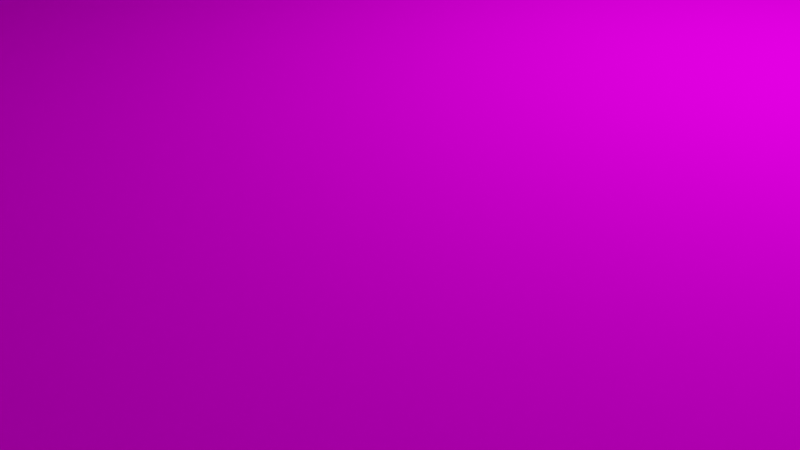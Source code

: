 # Source: room.blend  (saved by Blender 2.81.16; exported with 4.5.12 LTS)
import bpy
from mathutils import Matrix  # noqa: F401  (used for matrix-valued properties, if any)

bpy.ops.wm.read_factory_settings(use_empty=True)
scene = bpy.context.scene
scene.name = 'Scene'

# ---- collections
col_collection = bpy.data.collections.new('Collection'); scene.collection.children.link(col_collection)

# ---- images (referenced by path relative to the original .blend; pixels are not part of the script)
import os
ASSET_DIR = os.environ.get("B2B_ASSET_DIR", "")  # directory of the original .blend (textures are referenced by path, not embedded)
HERE = os.path.dirname(os.path.abspath(__file__))  # packed textures are extracted next to this script under _unpacked/

def load_image(name, relpath, width, height, colorspace="sRGB"):
    """Load a texture the original file referenced (path relative to the .blend, or extracted next to this script)."""
    p = next((c for c in (os.path.join(HERE, relpath), os.path.join(ASSET_DIR, relpath)) if relpath and os.path.exists(c)), "")
    if p:
        img = bpy.data.images.load(p, check_existing=True)
        img.name = name
    else:  # same state as the original file: an image datablock whose file is absent (Cycles renders it pink)
        img = bpy.data.images.new(name, width, height)
        img.source = "FILE"
        img.filepath = "//" + (relpath or name)
    img.colorspace_settings.name = colorspace
    return img
img_white_png = load_image('white.png', 'white.png', 1024, 1024, 'sRGB')

# ---- materials (node trees are filled in below, after node groups)
mat_material = bpy.data.materials.new('Material')
mat_material.alpha_threshold = 0.0
mat_material.use_transparent_shadow = False
mat_material.line_color = (0.0, 0.0, 0.0, 1.0)

# ---- material node trees
mat_material.use_nodes = True; mat_material.node_tree.nodes.clear()
_N = mat_material.node_tree.nodes; _L = mat_material.node_tree.links
n0 = _N.new('ShaderNodeOutputMaterial'); n0.name = 'Material Output'; n0.location = (300, 300)
n1 = _N.new('ShaderNodeBsdfPrincipled'); n1.name = 'Principled BSDF'; n1.location = (10, 300)
n1.distribution = 'GGX'
n1.subsurface_method = 'BURLEY'
n1.inputs[2].default_value = 1.0
n1.inputs[3].default_value = 1.45
n1.inputs[13].default_value = 0.0
n1.inputs[27].default_value = (0.0, 0.0, 0.0, 1.0)
n1.inputs[28].default_value = 1.0
n2 = _N.new('ShaderNodeTexImage'); n2.name = 'Image Texture'; n2.location = (-399, 212)
n2.image = img_white_png
_L.new(n1.outputs[0], n0.inputs[0])
_L.new(n2.outputs[0], n1.inputs[0])
n0.is_active_output = True

# ---- world
world_world = bpy.data.worlds.new('World'); scene.world = world_world
world_world.use_nodes = True; world_world.node_tree.nodes.clear()
_N = world_world.node_tree.nodes; _L = world_world.node_tree.links
n0 = _N.new('ShaderNodeOutputWorld'); n0.name = 'World Output'; n0.location = (300, 300)
n1 = _N.new('ShaderNodeBackground'); n1.name = 'Background'; n1.location = (10, 300)
n1.inputs[0].default_value = (0.05088, 0.05088, 0.05088, 1.0)
_L.new(n1.outputs[0], n0.inputs[0])
n0.is_active_output = True
world_world.color = (0.05088, 0.05088, 0.05088)
world_world.use_sun_shadow = False
world_world.sun_shadow_jitter_overblur = 0.0

# ---- cameras
cam_camera = bpy.data.cameras.new('Camera')
cam_camera.clip_end = 100.0
cam_camera.ortho_scale = 7.314

# ---- lights
light_light = bpy.data.lights.new('Light', 'POINT')
light_light.transmission_factor = 0.0
light_light.energy = 1000.0
light_light.shadow_soft_size = 0.1
light_light.shadow_maximum_resolution = 0.006
light_light.use_absolute_resolution = True

# ---- meshes
me_cube = bpy.data.meshes.new('Cube')
me_cube.from_pydata([(1.619, 0.9006, 0.9164), (1.0, 0.9006, -0.9006), (1.619, -0.9006, 0.9164), (1.0, -0.9006, -0.9006), (-0.5937, 1.0, 0.9647), (-1.0, 1.0, -1.0), (-0.5937, -1.0, 0.9647), (-1.0, -1.0, -1.0), (1.338, 1.0, 1.012), (1.0, 1.0, -1.0), (1.338, -1.0, 1.012), (1.0, -1.0, -1.0), (28.56, -1.0, 1.684), (29.18, -1.0, -1.0), (28.56, 1.0, 1.684), (29.18, 1.0, -1.0), (28.84, -0.9006, 1.588), (29.18, -0.9006, -0.9006), (28.84, 0.9006, 1.588), (29.18, 0.9006, -0.9006), (1.0, 1.0, 0.5), (1.0, 1.0, 0.0), (1.0, 1.0, -0.5), (-1.0, -1.0, -0.5), (-1.0, -1.0, 0.0), (-1.0, -1.0, 0.5), (1.0, -1.0, 0.5), (1.0, -1.0, 0.0), (1.0, -1.0, -0.5), (-1.0, 1.0, 0.5), (-1.0, 1.0, 0.0), (-1.0, 1.0, -0.5), (1.0, 0.9006, 0.4503), (1.0, 0.9006, -2.98e-08), (1.0, 0.9006, -0.4503), (1.0, -0.9006, 0.4503), (1.0, -0.9006, -2.98e-08), (1.0, -0.9006, -0.4503), (29.18, -1.0, 0.5), (29.18, -1.0, 0.0), (29.18, -1.0, -0.5), (29.18, -0.9006, 0.4503), (29.18, -0.9006, -2.98e-08), (29.18, -0.9006, -0.4503), (-1.0, 0.6, -1.0), (-1.0, 0.2, -1.0), (-1.0, -0.2, -1.0), (-1.0, -0.6, -1.0), (1.338, 0.6, 1.012), (1.338, 0.2, 1.012), (1.338, -0.2, 1.012), (1.338, -0.6, 1.012), (-0.5937, -0.6, 0.9647), (-0.5937, -0.2, 0.9647), (-0.5937, 0.2, 0.9647), (-0.5937, 0.6, 0.9647), (1.0, -0.6, -1.0), (1.0, -0.2, -1.0), (1.0, 0.2, -1.0), (1.0, 0.6, -1.0), (1.619, 0.5403, 0.9164), (1.619, 0.1801, 0.9164), (1.619, -0.1801, 0.9164), (1.619, -0.5403, 0.9164), (1.059, -0.5403, -0.8525), (1.059, -0.1801, -0.8525), (1.0, 0.1801, -0.9006), (1.0, 0.5403, -0.9006), (28.56, 0.6, 1.684), (28.56, 0.2, 1.684), (28.56, -0.2, 1.684), (28.56, -0.6, 1.684), (29.18, -0.6, -1.0), (29.18, -0.2, -1.0), (29.18, 0.2, -1.0), (29.18, 0.6, -1.0), (28.84, 0.5403, 1.588), (28.84, 0.1801, 1.588), (28.84, -0.1801, 1.588), (28.84, -0.5403, 1.588), (29.18, -0.5403, -0.9006), (29.18, -0.1801, -0.9006), (29.18, 0.1801, -0.9006), (29.18, 0.5403, -0.9006), (0.4299, 0.4911, -0.4011), (0.4299, 0.2293, -0.4011), (0.4299, -0.2293, -0.4011), (0.4299, -0.4911, -0.4011), (0.4299, 0.4911, -2.98e-08), (1.0, 0.1801, -2.98e-08), (0.4299, -0.2293, -2.98e-08), (0.4299, -0.4911, -2.98e-08), (0.4299, 0.4911, 0.4011), (0.4299, 0.2293, 0.4011), (0.4299, -0.2293, 0.4011), (0.4299, -0.4911, 0.4011), (-1.0, -0.6, -0.5), (-1.0, -0.2, -0.5), (-1.0, 0.2, -0.5), (-1.0, 0.6, -0.5), (-1.0, -0.6, 0.0), (-1.0, -0.2, 0.0), (-1.0, 0.2, 0.0), (-1.0, 0.6, 0.0), (-1.0, -0.6, 0.5), (-1.0, -0.2, 0.5), (-1.0, 0.2, 0.5), (-1.0, 0.6, 0.5), (1.0, 0.5403, -0.4503), (1.0, 0.1801, -0.4503), (1.0, -0.1801, -0.4503), (1.0, -0.5403, -0.4503), (1.0, 0.5403, 0.4503), (1.0, 0.1801, 0.4503), (1.0, -0.1801, 0.4503), (1.0, -0.5403, 0.4503), (1.0, 0.5403, -2.98e-08), (0.4299, 0.2293, -2.98e-08), (1.0, -0.1801, -2.98e-08), (1.0, -0.5403, -2.98e-08), (24.49, -0.9006, -0.9006), (19.79, -0.9006, -0.9006), (15.09, -0.9006, -0.9006), (10.39, -0.9006, -0.9006), (5.697, -0.9006, -0.9006), (6.155, -0.9006, 1.028), (10.69, -0.9006, 1.14), (15.23, -0.9006, 1.252), (19.76, -0.9006, 1.364), (24.3, -0.9006, 1.476), (5.697, 1.0, -1.0), (10.39, 1.0, -1.0), (15.09, 1.0, -1.0), (19.79, 1.0, -1.0), (24.49, 1.0, -1.0), (24.49, -1.0, -1.0), (19.79, -1.0, -1.0), (15.09, -1.0, -1.0), (10.39, -1.0, -1.0), (5.697, -1.0, -1.0), (5.874, -1.0, 1.124), (10.41, -1.0, 1.236), (14.95, -1.0, 1.348), (19.48, -1.0, 1.46), (24.02, -1.0, 1.572), (24.02, 1.0, 1.572), (19.48, 1.0, 1.46), (14.95, 1.0, 1.348), (10.41, 1.0, 1.236), (5.874, 1.0, 1.124), (24.3, 0.9006, 1.476), (19.76, 0.9006, 1.364), (15.23, 0.9006, 1.252), (10.69, 0.9006, 1.14), (6.155, 0.9006, 1.028), (5.697, 0.9006, -0.9006), (10.39, 0.9006, -0.9006), (15.09, 0.9006, -0.9006), (19.79, 0.9006, -0.9006), (24.49, 0.9006, -0.9006), (5.697, -1.0, 0.5), (10.39, -1.0, 0.5), (15.09, -1.0, 0.5), (19.79, -1.0, 0.5), (24.49, -1.0, 0.5), (5.697, -1.0, 0.0), (10.39, -1.0, 0.0), (15.09, -1.0, 0.0), (19.79, -1.0, 0.0), (24.49, -1.0, 0.0), (5.697, -1.0, -0.5), (10.39, -1.0, -0.5), (15.09, -1.0, -0.5), (19.79, -1.0, -0.5), (24.49, -1.0, -0.5), (5.697, -0.9006, -0.4503), (10.39, -0.9006, -0.4503), (15.09, -0.9006, -0.4503), (19.79, -0.9006, -0.4503), (24.49, -0.9006, -0.4503), (5.697, -0.9006, -2.98e-08), (10.39, -0.8592, 0.003369), (15.09, -0.8592, 0.003369), (19.79, -0.9006, -2.98e-08), (24.49, -0.9006, -2.98e-08), (5.697, -0.9006, 0.4503), (10.39, -0.773, 0.4447), (15.09, -0.773, 0.4447), (19.79, -0.9006, 0.4503), (24.49, -0.9006, 0.4503), (5.697, 0.5403, -0.9006), (10.39, 0.5403, -0.9006), (15.09, 0.5403, -0.9006), (19.79, 0.5403, -0.9006), (24.49, 0.5403, -0.9006), (5.697, 0.1801, -0.9006), (10.39, 0.1801, -0.9006), (15.09, 0.1801, -0.9006), (19.79, 0.1801, -0.9006), (24.49, 0.1801, -0.9006), (5.638, -0.1801, -0.9487), (10.39, -0.1801, -0.9006), (15.09, -0.1801, -0.9006), (19.79, -0.1801, -0.9006), (24.49, -0.1801, -0.9006), (5.638, -0.5403, -0.9487), (10.39, -0.5403, -0.9006), (15.09, -0.5403, -0.9006), (19.79, -0.5403, -0.9006), (24.49, -0.5403, -0.9006), (6.155, -0.5403, 1.028), (10.69, -0.5403, 1.14), (15.23, -0.5403, 1.252), (19.76, -0.5403, 1.364), (24.3, -0.5403, 1.476), (6.155, -0.1801, 1.028), (10.69, -0.1801, 1.14), (15.23, -0.1801, 1.252), (19.76, -0.1801, 1.364), (24.3, -0.1801, 1.476), (6.155, 0.1801, 1.028), (10.69, 0.1801, 1.14), (15.23, 0.1801, 1.252), (19.76, 0.1801, 1.364), (24.3, 0.1801, 1.476), (6.155, 0.5403, 1.028), (10.69, 0.5403, 1.14), (15.23, 0.5403, 1.252), (19.76, 0.5403, 1.364), (24.3, 0.5403, 1.476), (5.697, -0.6, -1.0), (10.39, -0.6, -1.0), (15.09, -0.6, -1.0), (19.79, -0.6, -1.0), (24.49, -0.6, -1.0), (5.697, -0.2, -1.0), (10.39, -0.2, -1.0), (15.09, -0.2, -1.0), (19.79, -0.2, -1.0), (24.49, -0.2, -1.0), (5.697, 0.2, -1.0), (10.39, 0.2, -1.0), (15.09, 0.2, -1.0), (19.79, 0.2, -1.0), (24.49, 0.2, -1.0), (5.697, 0.6, -1.0), (10.39, 0.6, -1.0), (15.09, 0.6, -1.0), (19.79, 0.6, -1.0), (24.49, 0.6, -1.0), (5.874, 0.6, 1.124), (10.41, 0.6, 1.236), (14.95, 0.6, 1.348), (19.48, 0.6, 1.46), (24.02, 0.6, 1.572), (5.874, 0.2, 1.124), (10.41, 0.2, 1.236), (14.95, 0.2, 1.348), (19.48, 0.2, 1.46), (24.02, 0.2, 1.572), (5.874, -0.2, 1.124), (10.41, -0.2, 1.236), (14.95, -0.2, 1.348), (19.48, -0.2, 1.46), (24.02, -0.2, 1.572), (5.874, -0.6, 1.124), (10.41, -0.6, 1.236), (14.95, -0.6, 1.348), (19.48, -0.6, 1.46), (24.02, -0.6, 1.572), (19.84, -0.8351, 0.05446), (24.43, -0.8351, 0.05446), (19.84, -0.8351, 0.3958), (24.43, -0.8351, 0.3958), (19.79, -0.9006, -2.98e-08), (24.49, -0.9006, -2.98e-08), (19.79, -0.9006, 0.4503), (24.49, -0.9006, 0.4503), (1.0, 1.0, 0.25), (-1.0, -1.0, 0.25), (1.0, -1.0, 0.25), (-1.0, 1.0, 0.25), (1.0, 0.9006, 0.2251), (1.0, -0.9006, 0.2251), (29.18, -1.0, 0.25), (29.18, -0.9006, 0.2251), (-1.0, -0.6, 0.25), (-1.0, -0.2, 0.25), (-1.0, 0.2, 0.25), (-1.0, 0.6, 0.25), (1.0, 0.5403, 0.2251), (1.0, 0.1801, 0.2251), (1.0, -0.1801, 0.2251), (1.0, -0.5403, 0.2251), (0.4299, 0.4911, 0.2005), (0.4299, 0.2293, 0.2005), (0.4299, -0.2293, 0.2005), (0.4299, -0.4911, 0.2005), (5.697, -0.9006, 0.2251), (10.39, -0.8366, 0.2274), (15.09, -0.8366, 0.2274), (19.79, -0.9006, 0.2251), (24.49, -0.9006, 0.2251), (5.697, -1.0, 0.25), (10.39, -1.0, 0.25), (15.09, -1.0, 0.25), (19.79, -1.0, 0.25), (24.49, -1.0, 0.25), (19.79, -0.9006, 0.2251), (24.49, -0.9006, 0.2251), (19.84, -0.8351, 0.2251), (24.43, -0.8351, 0.2251), (1.0, 1.0, -0.25), (-1.0, -1.0, -0.25), (1.0, -1.0, -0.25), (-1.0, 1.0, -0.25), (1.0, 0.9006, -0.2251), (1.0, -0.9006, -0.2251), (29.18, -1.0, -0.25), (29.18, -0.9006, -0.2251), (-1.0, -0.6, -0.25), (-1.0, -0.2, -0.25), (-1.0, 0.2, -0.25), (-1.0, 0.6, -0.25), (1.0, 0.5403, -0.2251), (1.0, 0.1801, -0.2251), (1.0, -0.1801, -0.2251), (1.0, -0.5403, -0.2251), (0.4299, 0.4911, -0.2005), (0.4299, 0.2293, -0.2005), (0.4299, -0.2293, -0.2005), (0.4299, -0.4911, -0.2005), (5.697, -0.9006, -0.2251), (10.39, -0.8867, -0.2223), (15.09, -0.8867, -0.2223), (19.79, -0.9006, -0.2251), (24.49, -0.9006, -0.2251), (5.697, -1.0, -0.25), (10.39, -1.0, -0.25), (15.09, -1.0, -0.25), (19.79, -1.0, -0.25), (24.49, -1.0, -0.25), (-1.0, 0.06667, -1.0), (-1.0, -0.06667, -1.0), (1.338, 0.06667, 1.012), (1.338, -0.06667, 1.012), (-0.5937, -0.06667, 0.9647), (-0.5937, 0.06667, 0.9647), (1.0, -0.06667, -1.0), (1.0, 0.06667, -1.0), (1.619, 0.06004, 0.9164), (1.619, -0.06004, 0.9164), (1.0, -0.06004, -0.9006), (1.0, 0.06004, -0.9006), (28.56, 0.06667, 1.684), (28.56, -0.06667, 1.684), (29.18, -0.06667, -1.0), (29.18, 0.06667, -1.0), (28.84, 0.06004, 1.588), (28.84, -0.06004, 1.588), (29.18, -0.06004, -0.9006), (29.18, 0.06004, -0.9006), (0.7578, 0.06004, -0.4503), (0.7578, -0.06004, -0.4503), (0.7578, 0.06004, -2.98e-08), (0.7578, -0.06004, -2.98e-08), (0.7578, 0.06004, 0.4503), (0.7578, -0.06004, 0.4503), (-1.0, -0.06667, -0.5), (-1.0, 0.06667, -0.5), (-1.0, -0.06667, 0.0), (-1.0, 0.06667, 0.0), (-1.0, -0.06667, 0.5), (-1.0, 0.06667, 0.5), (5.874, -0.06667, 1.124), (5.874, 0.06667, 1.124), (10.41, -0.06667, 1.236), (10.41, 0.06667, 1.236), (14.95, -0.06667, 1.348), (14.95, 0.06667, 1.348), (19.48, -0.06667, 1.46), (19.48, 0.06667, 1.46), (24.02, -0.06667, 1.572), (24.02, 0.06667, 1.572), (5.697, 0.06667, -1.0), (5.697, -0.06667, -1.0), (10.39, 0.06667, -1.0), (10.39, -0.06667, -1.0), (15.09, 0.06667, -1.0), (15.09, -0.06667, -1.0), (19.79, 0.06667, -1.0), (19.79, -0.06667, -1.0), (24.49, 0.06667, -1.0), (24.49, -0.06667, -1.0), (6.155, 0.06004, 1.028), (6.155, -0.06004, 1.028), (10.69, 0.06004, 1.14), (10.69, -0.06004, 1.14), (15.23, 0.06004, 1.252), (15.23, -0.06004, 1.252), (19.76, 0.06004, 1.364), (19.76, -0.06004, 1.364), (24.3, 0.06004, 1.476), (24.3, -0.06004, 1.476), (5.697, -0.06004, -0.9006), (5.697, 0.06004, -0.9006), (10.39, -0.06004, -0.9006), (10.39, 0.06004, -0.9006), (15.09, -0.06004, -0.9006), (15.09, 0.06004, -0.9006), (19.79, -0.06004, -0.9006), (19.79, 0.06004, -0.9006), (24.49, -0.06004, -0.9006), (24.49, 0.06004, -0.9006), (0.7578, 0.06004, 0.2251), (0.7578, -0.06004, 0.2251), (-1.0, -0.06667, 0.25), (-1.0, 0.06667, 0.25), (0.7578, 0.06004, -0.2251), (0.7578, -0.06004, -0.2251), (-1.0, -0.06667, -0.25), (-1.0, 0.06667, -0.25), (18.22, -0.9006, -0.9006), (16.66, -0.9006, -0.9006), (16.74, -0.9006, 1.289), (18.25, -0.9006, 1.327), (16.66, 1.0, -1.0), (18.22, 1.0, -1.0), (18.22, -1.0, -1.0), (16.66, -1.0, -1.0), (16.46, -1.0, 1.386), (17.97, -1.0, 1.423), (17.97, 1.0, 1.423), (16.46, 1.0, 1.386), (18.25, 0.9006, 1.327), (16.74, 0.9006, 1.289), (16.66, 0.9006, -0.9006), (18.22, 0.9006, -0.9006), (16.66, -1.0, 0.5), (18.22, -1.0, 0.5), (16.66, -1.0, 0.0), (18.22, -1.0, 0.0), (16.66, -1.0, -0.5), (18.22, -1.0, -0.5), (16.66, -0.9006, -0.4503), (18.22, -0.9006, -0.4503), (16.66, -0.8821, 0.003731), (18.22, -0.8913, 0.001866), (16.66, -0.8155, 0.4466), (18.22, -0.8581, 0.4484), (16.66, 0.5403, -0.9006), (18.22, 0.5403, -0.9006), (16.66, 0.1801, -0.9006), (18.22, 0.1801, -0.9006), (16.66, -0.1801, -0.9006), (18.22, -0.1801, -0.9006), (16.66, -0.5403, -0.9006), (18.22, -0.5403, -0.9006), (16.74, -0.5403, 1.289), (18.25, -0.5403, 1.327), (16.74, -0.1801, 1.289), (18.25, -0.1801, 1.327), (16.74, 0.1801, 1.289), (18.25, 0.1801, 1.327), (16.74, 0.5403, 1.289), (18.25, 0.5403, 1.327), (16.66, -0.6, -1.0), (18.22, -0.6, -1.0), (16.66, -0.2, -1.0), (18.22, -0.2, -1.0), (16.66, 0.2, -1.0), (18.22, 0.2, -1.0), (16.66, 0.6, -1.0), (18.22, 0.6, -1.0), (16.46, 0.6, 1.386), (17.97, 0.6, 1.423), (16.46, 0.2, 1.386), (17.97, 0.2, 1.423), (16.46, -0.2, 1.386), (17.97, -0.2, 1.423), (16.46, -0.6, 1.386), (17.97, -0.6, 1.423), (16.66, -1.0, 0.25), (18.22, -1.0, 0.25), (16.66, -0.8488, 0.2251), (18.22, -0.8747, 0.2251), (16.66, -1.0, -0.25), (18.22, -1.0, -0.25), (16.66, -0.8913, -0.2233), (18.22, -0.8959, -0.2242), (16.66, 0.06004, -0.9006), (18.22, 0.06004, -0.9006), (16.66, -0.06004, -0.9006), (18.22, -0.06004, -0.9006), (16.74, -0.06004, 1.289), (18.25, -0.06004, 1.327), (16.74, 0.06004, 1.289), (18.25, 0.06004, 1.327), (16.66, -0.06667, -1.0), (18.22, -0.06667, -1.0), (16.66, 0.06667, -1.0), (18.22, 0.06667, -1.0), (16.46, 0.06667, 1.386), (17.97, 0.06667, 1.423), (16.46, -0.06667, 1.386), (17.97, -0.06667, 1.423), (16.87, -0.7249, -0.9017), (15.3, -0.7249, -0.9061), (18.24, -0.7249, -0.4509), (19.81, -0.7249, -0.4567), (18.44, -0.7156, 0.0008529), (20.0, -0.7249, -0.006769), (15.08, -0.711, -0.2282), (15.15, -0.7249, -0.456), (19.9, -0.7249, -0.2317), (19.61, -0.7249, -0.9066), (15.0, -0.6971, -0.0003493), (18.34, -0.7203, -0.225), (18.04, -0.7249, -0.9009), (16.72, -0.7249, -0.4516), (16.57, -0.7064, 0.002161), (16.64, -0.7156, -0.2247), (29.18, -0.759, 0.2251), (29.18, -0.759, -2.98e-08), (24.49, -0.759, -2.98e-08), (24.49, -0.759, 0.4503), (29.18, -0.759, 0.4503), (24.49, -0.759, 0.2251)], [], [(51, 52, 6, 10), (26, 10, 6, 25), (107, 55, 4, 29), (47, 56, 11, 7), (115, 63, 2, 35), (29, 4, 8, 20), (34, 1, 9, 22), (269, 144, 12, 71), (249, 134, 15, 75), (189, 129, 16, 41), (41, 16, 12, 38), (76, 18, 14, 68), (80, 17, 13, 72), (150, 145, 14, 18), (229, 150, 18, 76), (134, 159, 19, 15), (209, 120, 17, 80), (174, 135, 13, 40), (144, 164, 38, 12), (307, 169, 39, 284), (341, 174, 40, 318), (17, 43, 40, 13), (319, 42, 39, 318), (285, 41, 38, 284), (120, 179, 43, 17), (336, 184, 42, 319), (41, 285, 522, 526), (0, 32, 20, 8), (282, 33, 21, 278), (316, 34, 22, 312), (5, 31, 22, 9), (315, 30, 21, 312), (281, 29, 20, 278), (64, 111, 37, 3), (327, 119, 36, 317), (293, 115, 35, 283), (44, 99, 31, 5), (323, 103, 30, 315), (289, 107, 29, 281), (11, 28, 23, 7), (314, 27, 24, 313), (280, 26, 25, 279), (279, 25, 104, 286), (286, 104, 105, 287), (417, 373, 106, 288), (288, 106, 107, 289), (313, 24, 100, 320), (320, 100, 101, 321), (421, 371, 102, 322), (322, 102, 103, 323), (7, 23, 96, 47), (47, 96, 97, 46), (342, 369, 98, 45), (45, 98, 99, 44), (282, 32, 112, 290), (294, 92, 93, 295), (415, 367, 114, 292), (296, 94, 95, 297), (316, 33, 116, 324), (328, 88, 117, 329), (419, 365, 118, 326), (330, 90, 91, 331), (1, 34, 108, 67), (67, 108, 109, 66), (352, 363, 110, 65), (65, 110, 111, 64), (159, 194, 83, 19), (194, 199, 82, 83), (412, 204, 81, 360), (204, 209, 80, 81), (129, 214, 79, 16), (214, 219, 78, 79), (402, 224, 77, 358), (224, 229, 76, 77), (19, 83, 75, 15), (83, 82, 74, 75), (360, 81, 73, 356), (81, 80, 72, 73), (16, 79, 71, 12), (79, 78, 70, 71), (358, 77, 69, 354), (77, 76, 68, 69), (135, 234, 72, 13), (234, 239, 73, 72), (392, 244, 74, 357), (244, 249, 75, 74), (145, 254, 68, 14), (254, 259, 69, 68), (382, 264, 70, 355), (264, 269, 71, 70), (32, 0, 60, 112), (112, 60, 61, 113), (367, 351, 62, 114), (114, 62, 63, 115), (5, 9, 59, 44), (44, 59, 58, 45), (343, 348, 57, 46), (46, 57, 56, 47), (25, 6, 52, 104), (104, 52, 53, 105), (373, 347, 54, 106), (106, 54, 55, 107), (8, 4, 55, 48), (48, 55, 54, 49), (345, 346, 53, 50), (50, 53, 52, 51), (84, 85, 109, 108), (86, 87, 111, 110), (93, 92, 112, 113), (95, 94, 114, 115), (294, 88, 116, 290), (295, 93, 113, 291), (296, 90, 118, 292), (297, 95, 115, 293), (328, 84, 108, 324), (329, 117, 89, 325), (330, 86, 110, 326), (331, 91, 119, 327), (50, 51, 265, 260), (260, 265, 266, 261), (261, 266, 267, 262), (479, 481, 268, 263), (263, 268, 269, 264), (345, 50, 260, 374), (374, 260, 261, 376), (376, 261, 262, 378), (505, 479, 263, 380), (380, 263, 264, 382), (48, 49, 255, 250), (250, 255, 256, 251), (251, 256, 257, 252), (475, 477, 258, 253), (253, 258, 259, 254), (8, 48, 250, 149), (149, 250, 251, 148), (148, 251, 252, 147), (432, 475, 253, 146), (146, 253, 254, 145), (58, 59, 245, 240), (240, 245, 246, 241), (241, 246, 247, 242), (471, 473, 248, 243), (243, 248, 249, 244), (349, 58, 240, 384), (384, 240, 241, 386), (386, 241, 242, 388), (501, 471, 243, 390), (390, 243, 244, 392), (56, 57, 235, 230), (230, 235, 236, 231), (231, 236, 237, 232), (467, 469, 238, 233), (233, 238, 239, 234), (11, 56, 230, 139), (139, 230, 231, 138), (138, 231, 232, 137), (428, 467, 233, 136), (136, 233, 234, 135), (61, 60, 225, 220), (220, 225, 226, 221), (221, 226, 227, 222), (463, 465, 228, 223), (223, 228, 229, 224), (350, 61, 220, 394), (394, 220, 221, 396), (396, 221, 222, 398), (497, 463, 223, 400), (400, 223, 224, 402), (63, 62, 215, 210), (210, 215, 216, 211), (211, 216, 217, 212), (459, 461, 218, 213), (213, 218, 219, 214), (2, 63, 210, 125), (125, 210, 211, 126), (126, 211, 212, 127), (425, 459, 213, 128), (128, 213, 214, 129), (65, 64, 205, 200), (200, 205, 206, 201), (201, 206, 207, 202), (455, 457, 208, 203), (203, 208, 209, 204), (352, 65, 200, 404), (404, 200, 201, 406), (406, 201, 202, 408), (493, 455, 203, 410), (410, 203, 204, 412), (67, 66, 195, 190), (190, 195, 196, 191), (191, 196, 197, 192), (451, 453, 198, 193), (193, 198, 199, 194), (1, 67, 190, 155), (155, 190, 191, 156), (156, 191, 192, 157), (437, 451, 193, 158), (158, 193, 194, 159), (283, 35, 185, 298), (298, 185, 186, 299), (299, 186, 187, 300), (485, 449, 188, 301), (301, 188, 276, 308), (317, 36, 180, 332), (332, 180, 181, 333), (333, 181, 182, 334), (423, 122, 507, 506), (335, 183, 184, 336), (3, 37, 175, 124), (124, 175, 176, 123), (123, 176, 177, 122), (445, 489, 517, 508), (121, 178, 179, 120), (314, 28, 170, 337), (337, 170, 171, 338), (338, 171, 172, 339), (487, 443, 173, 340), (340, 173, 174, 341), (280, 27, 165, 303), (303, 165, 166, 304), (304, 166, 167, 305), (483, 441, 168, 306), (306, 168, 169, 307), (10, 26, 160, 140), (140, 160, 161, 141), (141, 161, 162, 142), (431, 439, 163, 143), (143, 163, 164, 144), (28, 11, 139, 170), (170, 139, 138, 171), (171, 138, 137, 172), (443, 428, 136, 173), (173, 136, 135, 174), (64, 3, 124, 205), (205, 124, 123, 206), (206, 123, 122, 207), (457, 422, 121, 208), (208, 121, 120, 209), (9, 1, 155, 130), (130, 155, 156, 131), (131, 156, 157, 132), (427, 437, 158, 133), (133, 158, 159, 134), (60, 0, 154, 225), (225, 154, 153, 226), (226, 153, 152, 227), (465, 434, 151, 228), (228, 151, 150, 229), (0, 8, 149, 154), (154, 149, 148, 153), (153, 148, 147, 152), (434, 432, 146, 151), (151, 146, 145, 150), (35, 2, 125, 185), (185, 125, 126, 186), (186, 126, 127, 187), (449, 425, 128, 188), (188, 128, 129, 189), (59, 9, 130, 245), (245, 130, 131, 246), (246, 131, 132, 247), (473, 427, 133, 248), (248, 133, 134, 249), (51, 10, 140, 265), (265, 140, 141, 266), (266, 141, 142, 267), (481, 431, 143, 268), (268, 143, 144, 269), (310, 272, 273, 311), (184, 183, 274, 275), (188, 189, 277, 276), (302, 184, 275, 309), (270, 271, 275, 274), (273, 272, 276, 277), (310, 270, 274, 308), (311, 273, 277, 309), (271, 311, 309, 275), (272, 310, 308, 276), (189, 302, 309, 277), (270, 310, 311, 271), (163, 306, 307, 164), (439, 483, 306, 163), (161, 304, 305, 162), (160, 303, 304, 161), (26, 280, 303, 160), (183, 301, 308, 274), (447, 485, 301, 183), (181, 299, 300, 182), (180, 298, 299, 181), (36, 283, 298, 180), (91, 297, 293, 119), (94, 296, 292, 114), (117, 295, 291, 89), (92, 294, 290, 112), (90, 296, 297, 91), (365, 415, 292, 118), (88, 294, 295, 117), (33, 282, 290, 116), (102, 288, 289, 103), (371, 417, 288, 102), (100, 286, 287, 101), (24, 279, 286, 100), (27, 280, 279, 24), (103, 289, 281, 30), (119, 293, 283, 36), (30, 281, 278, 21), (32, 282, 278, 20), (189, 41, 526, 525), (42, 285, 284, 39), (164, 307, 284, 38), (168, 340, 341, 169), (441, 487, 340, 168), (166, 338, 339, 167), (165, 337, 338, 166), (27, 314, 337, 165), (178, 335, 336, 179), (444, 423, 506, 519), (176, 333, 334, 177), (175, 332, 333, 176), (37, 317, 332, 175), (87, 331, 327, 111), (90, 330, 326, 118), (85, 329, 325, 109), (88, 328, 324, 116), (86, 330, 331, 87), (363, 419, 326, 110), (84, 328, 329, 85), (34, 316, 324, 108), (98, 322, 323, 99), (369, 421, 322, 98), (96, 320, 321, 97), (23, 313, 320, 96), (28, 314, 313, 23), (99, 323, 315, 31), (111, 327, 317, 37), (31, 315, 312, 22), (33, 316, 312, 21), (179, 336, 319, 43), (43, 319, 318, 40), (169, 341, 318, 39), (97, 321, 420, 368), (368, 420, 421, 369), (109, 325, 418, 362), (362, 418, 419, 363), (101, 287, 416, 370), (370, 416, 417, 371), (89, 291, 414, 364), (364, 414, 415, 365), (198, 411, 413, 199), (411, 410, 412, 413), (453, 491, 411, 198), (491, 493, 410, 411), (196, 407, 409, 197), (407, 406, 408, 409), (195, 405, 407, 196), (405, 404, 406, 407), (66, 353, 405, 195), (353, 352, 404, 405), (218, 401, 403, 219), (401, 400, 402, 403), (461, 495, 401, 218), (495, 497, 400, 401), (216, 397, 399, 217), (397, 396, 398, 399), (215, 395, 397, 216), (395, 394, 396, 397), (62, 351, 395, 215), (351, 350, 394, 395), (238, 391, 393, 239), (391, 390, 392, 393), (469, 499, 391, 238), (499, 501, 390, 391), (236, 387, 389, 237), (387, 386, 388, 389), (235, 385, 387, 236), (385, 384, 386, 387), (57, 348, 385, 235), (348, 349, 384, 385), (258, 381, 383, 259), (381, 380, 382, 383), (477, 503, 381, 258), (503, 505, 380, 381), (256, 377, 379, 257), (377, 376, 378, 379), (255, 375, 377, 256), (375, 374, 376, 377), (49, 344, 375, 255), (344, 345, 374, 375), (49, 54, 347, 344), (344, 347, 346, 345), (105, 53, 346, 372), (372, 346, 347, 373), (45, 58, 349, 342), (342, 349, 348, 343), (113, 61, 350, 366), (366, 350, 351, 367), (259, 383, 354, 69), (383, 382, 355, 354), (239, 393, 356, 73), (393, 392, 357, 356), (78, 359, 355, 70), (359, 358, 354, 355), (82, 361, 357, 74), (361, 360, 356, 357), (219, 403, 359, 78), (403, 402, 358, 359), (199, 413, 361, 82), (413, 412, 360, 361), (66, 109, 362, 353), (353, 362, 363, 352), (325, 89, 364, 418), (418, 364, 365, 419), (291, 113, 366, 414), (414, 366, 367, 415), (46, 97, 368, 343), (343, 368, 369, 342), (321, 101, 370, 420), (420, 370, 371, 421), (287, 105, 372, 416), (416, 372, 373, 417), (379, 378, 504, 502), (502, 504, 505, 503), (257, 379, 502, 476), (476, 502, 503, 477), (389, 388, 500, 498), (498, 500, 501, 499), (237, 389, 498, 468), (468, 498, 499, 469), (399, 398, 496, 494), (494, 496, 497, 495), (217, 399, 494, 460), (460, 494, 495, 461), (409, 408, 492, 490), (490, 492, 493, 491), (197, 409, 490, 452), (452, 490, 491, 453), (335, 178, 509, 514), (444, 488, 489, 445), (167, 339, 486, 440), (440, 486, 487, 441), (182, 300, 484, 446), (446, 484, 485, 447), (162, 305, 482, 438), (438, 482, 483, 439), (267, 142, 430, 480), (480, 430, 431, 481), (247, 132, 426, 472), (472, 426, 427, 473), (187, 127, 424, 448), (448, 424, 425, 449), (152, 147, 433, 435), (435, 433, 432, 434), (227, 152, 435, 464), (464, 435, 434, 465), (132, 157, 436, 426), (426, 436, 437, 427), (207, 122, 423, 456), (456, 423, 422, 457), (172, 137, 429, 442), (442, 429, 428, 443), (142, 162, 438, 430), (430, 438, 439, 431), (305, 167, 440, 482), (482, 440, 441, 483), (339, 172, 442, 486), (486, 442, 443, 487), (488, 444, 519, 521), (423, 444, 445, 422), (177, 334, 512, 513), (488, 446, 447, 489), (300, 187, 448, 484), (484, 448, 449, 485), (157, 192, 450, 436), (436, 450, 451, 437), (192, 197, 452, 450), (450, 452, 453, 451), (408, 202, 454, 492), (492, 454, 455, 493), (202, 207, 456, 454), (454, 456, 457, 455), (127, 212, 458, 424), (424, 458, 459, 425), (212, 217, 460, 458), (458, 460, 461, 459), (398, 222, 462, 496), (496, 462, 463, 497), (222, 227, 464, 462), (462, 464, 465, 463), (137, 232, 466, 429), (429, 466, 467, 428), (232, 237, 468, 466), (466, 468, 469, 467), (388, 242, 470, 500), (500, 470, 471, 501), (242, 247, 472, 470), (470, 472, 473, 471), (147, 252, 474, 433), (433, 474, 475, 432), (252, 257, 476, 474), (474, 476, 477, 475), (378, 262, 478, 504), (504, 478, 479, 505), (262, 267, 480, 478), (478, 480, 481, 479), (517, 510, 511, 514), (518, 508, 509, 515), (508, 517, 514, 509), (513, 512, 521, 519), (507, 513, 519, 506), (512, 516, 520, 521), (422, 445, 508, 518), (446, 488, 521, 520), (447, 183, 511, 510), (489, 447, 510, 517), (121, 422, 518, 515), (122, 177, 513, 507), (178, 121, 515, 509), (334, 182, 516, 512), (182, 446, 520, 516), (183, 335, 514, 511), (527, 525, 526, 522), (524, 527, 522, 523), (285, 42, 523, 522), (42, 184, 524, 523), (184, 302, 527, 524), (302, 189, 525, 527)])
_uv = me_cube.uv_layers.new(name='UVMap')
_uv.uv.foreach_set('vector', [0.625, 0.7, 0.875, 0.7, 0.875, 0.75, 0.625, 0.75, 0.5625, 0.75, 0.625, 0.75, 0.625, 1.0, 0.5625, 1.0, 0.5625, 0.2, 0.625, 0.2, 0.625, 0.25, 0.5625, 0.25, 0.125, 0.7, 0.375, 0.7, 0.375, 0.75, 0.125, 0.75, 0.5563, 0.6925, 0.6126, 0.6925, 0.6126, 0.7376, 0.5563, 0.7376, 0.5625, 0.25, 0.625, 0.25, 0.625, 0.5, 0.5625, 0.5, 0.4437, 0.5124, 0.3874, 0.5124, 0.375, 0.5, 0.4375, 0.5, 0.625, 0.7, 0.625, 0.75, 0.625, 0.75, 0.625, 0.7, 0.375, 0.55, 0.375, 0.5, 0.375, 0.5, 0.375, 0.55, 0.5563, 0.7376, 0.6126, 0.7376, 0.6126, 0.7376, 0.5563, 0.7376, 0.5563, 0.7376, 0.6126, 0.7376, 0.625, 0.75, 0.5625, 0.75, 0.6126, 0.5575, 0.6126, 0.5124, 0.625, 0.5, 0.625, 0.55, 0.3874, 0.6925, 0.3874, 0.7376, 0.375, 0.75, 0.375, 0.7, 0.6126, 0.5124, 0.625, 0.5, 0.625, 0.5, 0.6126, 0.5124, 0.6126, 0.5575, 0.6126, 0.5124, 0.6126, 0.5124, 0.6126, 0.5575, 0.375, 0.5, 0.3874, 0.5124, 0.3874, 0.5124, 0.375, 0.5, 0.3874, 0.6925, 0.3874, 0.7376, 0.3874, 0.7376, 0.3874, 0.6925, 0.4375, 0.75, 0.375, 0.75, 0.375, 0.75, 0.4375, 0.75, 0.625, 0.75, 0.5625, 0.75, 0.5625, 0.75, 0.625, 0.75, 0.5312, 0.75, 0.5, 0.75, 0.5, 0.75, 0.5312, 0.75, 0.4688, 0.75, 0.4375, 0.75, 0.4375, 0.75, 0.4688, 0.75, 0.3874, 0.7376, 0.4437, 0.7376, 0.4375, 0.75, 0.375, 0.75, 0.4719, 0.7376, 0.5, 0.7376, 0.5, 0.75, 0.4688, 0.75, 0.5281, 0.7376, 0.5563, 0.7376, 0.5625, 0.75, 0.5312, 0.75, 0.3874, 0.7376, 0.4437, 0.7376, 0.4437, 0.7376, 0.3874, 0.7376, 0.4719, 0.7376, 0.5, 0.7376, 0.5, 0.7376, 0.4719, 0.7376, 0.5563, 0.7376, 0.5281, 0.7376, 0.5281, 0.7376, 0.5563, 0.7376, 0.6126, 0.5124, 0.5563, 0.5124, 0.5625, 0.5, 0.625, 0.5, 0.5281, 0.5124, 0.5, 0.5124, 0.5, 0.5, 0.5312, 0.5, 0.4719, 0.5124, 0.4437, 0.5124, 0.4375, 0.5, 0.4688, 0.5, 0.375, 0.25, 0.4375, 0.25, 0.4375, 0.5, 0.375, 0.5, 0.4688, 0.25, 0.5, 0.25, 0.5, 0.5, 0.4688, 0.5, 0.5312, 0.25, 0.5625, 0.25, 0.5625, 0.5, 0.5312, 0.5, 0.3874, 0.6925, 0.4437, 0.6925, 0.4437, 0.7376, 0.3874, 0.7376, 0.4719, 0.6925, 0.5, 0.6925, 0.5, 0.7376, 0.4719, 0.7376, 0.5281, 0.6925, 0.5563, 0.6925, 0.5563, 0.7376, 0.5281, 0.7376, 0.375, 0.2, 0.4375, 0.2, 0.4375, 0.25, 0.375, 0.25, 0.4688, 0.2, 0.5, 0.2, 0.5, 0.25, 0.4688, 0.25, 0.5312, 0.2, 0.5625, 0.2, 0.5625, 0.25, 0.5312, 0.25, 0.375, 0.75, 0.4375, 0.75, 0.4375, 1.0, 0.375, 1.0, 0.4688, 0.75, 0.5, 0.75, 0.5, 1.0, 0.4688, 1.0, 0.5312, 0.75, 0.5625, 0.75, 0.5625, 1.0, 0.5312, 1.0, 0.5312, 0.0, 0.5625, 0.0, 0.5625, 0.05, 0.5312, 0.05, 0.5312, 0.05, 0.5625, 0.05, 0.5625, 0.1, 0.5312, 0.1, 0.5312, 0.1333, 0.5625, 0.1333, 0.5625, 0.15, 0.5312, 0.15, 0.5312, 0.15, 0.5625, 0.15, 0.5625, 0.2, 0.5312, 0.2, 0.4688, 0.0, 0.5, 0.0, 0.5, 0.05, 0.4688, 0.05, 0.4688, 0.05, 0.5, 0.05, 0.5, 0.1, 0.4688, 0.1, 0.4688, 0.1333, 0.5, 0.1333, 0.5, 0.15, 0.4688, 0.15, 0.4688, 0.15, 0.5, 0.15, 0.5, 0.2, 0.4688, 0.2, 0.375, 0.0, 0.4375, 0.0, 0.4375, 0.05, 0.375, 0.05, 0.375, 0.05, 0.4375, 0.05, 0.4375, 0.1, 0.375, 0.1, 0.375, 0.1333, 0.4375, 0.1333, 0.4375, 0.15, 0.375, 0.15, 0.375, 0.15, 0.4375, 0.15, 0.4375, 0.2, 0.375, 0.2, 0.5281, 0.5124, 0.5563, 0.5124, 0.5563, 0.5575, 0.5281, 0.5575, 0.5251, 0.5636, 0.5501, 0.5636, 0.5501, 0.5963, 0.5251, 0.5963, 0.5281, 0.6325, 0.5563, 0.6325, 0.5563, 0.6475, 0.5281, 0.6475, 0.5251, 0.6537, 0.5501, 0.6537, 0.5501, 0.6864, 0.5251, 0.6864, 0.4719, 0.5124, 0.5, 0.5124, 0.5, 0.5575, 0.4719, 0.5575, 0.4749, 0.5636, 0.5, 0.5636, 0.5, 0.5963, 0.4749, 0.5963, 0.4719, 0.6325, 0.5, 0.6325, 0.5, 0.6475, 0.4719, 0.6475, 0.4749, 0.6537, 0.5, 0.6537, 0.5, 0.6864, 0.4749, 0.6864, 0.3874, 0.5124, 0.4437, 0.5124, 0.4437, 0.5575, 0.3874, 0.5575, 0.3874, 0.5575, 0.4437, 0.5575, 0.4437, 0.6025, 0.3874, 0.6025, 0.3874, 0.6325, 0.4437, 0.6325, 0.4437, 0.6475, 0.3874, 0.6475, 0.3874, 0.6475, 0.4437, 0.6475, 0.4437, 0.6925, 0.3874, 0.6925, 0.3874, 0.5124, 0.3874, 0.5575, 0.3874, 0.5575, 0.3874, 0.5124, 0.3874, 0.5575, 0.3874, 0.6025, 0.3874, 0.6025, 0.3874, 0.5575, 0.3874, 0.6325, 0.3874, 0.6475, 0.3874, 0.6475, 0.3874, 0.6325, 0.3874, 0.6475, 0.3874, 0.6925, 0.3874, 0.6925, 0.3874, 0.6475, 0.6126, 0.7376, 0.6126, 0.6925, 0.6126, 0.6925, 0.6126, 0.7376, 0.6126, 0.6925, 0.6126, 0.6475, 0.6126, 0.6475, 0.6126, 0.6925, 0.6126, 0.6175, 0.6126, 0.6025, 0.6126, 0.6025, 0.6126, 0.6175, 0.6126, 0.6025, 0.6126, 0.5575, 0.6126, 0.5575, 0.6126, 0.6025, 0.3874, 0.5124, 0.3874, 0.5575, 0.375, 0.55, 0.375, 0.5, 0.3874, 0.5575, 0.3874, 0.6025, 0.375, 0.6, 0.375, 0.55, 0.3874, 0.6325, 0.3874, 0.6475, 0.375, 0.65, 0.375, 0.6333, 0.3874, 0.6475, 0.3874, 0.6925, 0.375, 0.7, 0.375, 0.65, 0.6126, 0.7376, 0.6126, 0.6925, 0.625, 0.7, 0.625, 0.75, 0.6126, 0.6925, 0.6126, 0.6475, 0.625, 0.65, 0.625, 0.7, 0.6126, 0.6175, 0.6126, 0.6025, 0.625, 0.6, 0.625, 0.6167, 0.6126, 0.6025, 0.6126, 0.5575, 0.625, 0.55, 0.625, 0.6, 0.375, 0.75, 0.375, 0.7, 0.375, 0.7, 0.375, 0.75, 0.375, 0.7, 0.375, 0.65, 0.375, 0.65, 0.375, 0.7, 0.375, 0.6167, 0.375, 0.6, 0.375, 0.6, 0.375, 0.6167, 0.375, 0.6, 0.375, 0.55, 0.375, 0.55, 0.375, 0.6, 0.625, 0.5, 0.625, 0.55, 0.625, 0.55, 0.625, 0.5, 0.625, 0.55, 0.625, 0.6, 0.625, 0.6, 0.625, 0.55, 0.625, 0.6333, 0.625, 0.65, 0.625, 0.65, 0.625, 0.6333, 0.625, 0.65, 0.625, 0.7, 0.625, 0.7, 0.625, 0.65, 0.5563, 0.5124, 0.6126, 0.5124, 0.6126, 0.5575, 0.5563, 0.5575, 0.5563, 0.5575, 0.6126, 0.5575, 0.6126, 0.6025, 0.5563, 0.6025, 0.5563, 0.6325, 0.6126, 0.6325, 0.6126, 0.6475, 0.5563, 0.6475, 0.5563, 0.6475, 0.6126, 0.6475, 0.6126, 0.6925, 0.5563, 0.6925, 0.125, 0.5, 0.375, 0.5, 0.375, 0.55, 0.125, 0.55, 0.125, 0.55, 0.375, 0.55, 0.375, 0.6, 0.125, 0.6, 0.125, 0.6333, 0.375, 0.6333, 0.375, 0.65, 0.125, 0.65, 0.125, 0.65, 0.375, 0.65, 0.375, 0.7, 0.125, 0.7, 0.5625, 0.0, 0.625, 0.0, 0.625, 0.05, 0.5625, 0.05, 0.5625, 0.05, 0.625, 0.05, 0.625, 0.1, 0.5625, 0.1, 0.5625, 0.1333, 0.625, 0.1333, 0.625, 0.15, 0.5625, 0.15, 0.5625, 0.15, 0.625, 0.15, 0.625, 0.2, 0.5625, 0.2, 0.625, 0.5, 0.875, 0.5, 0.875, 0.55, 0.625, 0.55, 0.625, 0.55, 0.875, 0.55, 0.875, 0.6, 0.625, 0.6, 0.625, 0.6333, 0.875, 0.6333, 0.875, 0.65, 0.625, 0.65, 0.625, 0.65, 0.875, 0.65, 0.875, 0.7, 0.625, 0.7, 0.4499, 0.5636, 0.4499, 0.5963, 0.4437, 0.6025, 0.4437, 0.5575, 0.4499, 0.6537, 0.4499, 0.6864, 0.4437, 0.6925, 0.4437, 0.6475, 0.5501, 0.5963, 0.5501, 0.5636, 0.5563, 0.5575, 0.5563, 0.6025, 0.5501, 0.6864, 0.5501, 0.6537, 0.5563, 0.6475, 0.5563, 0.6925, 0.5251, 0.5636, 0.5, 0.5636, 0.5, 0.5575, 0.5281, 0.5575, 0.5251, 0.5963, 0.5501, 0.5963, 0.5563, 0.6025, 0.5281, 0.6025, 0.5251, 0.6537, 0.5, 0.6537, 0.5, 0.6475, 0.5281, 0.6475, 0.5251, 0.6864, 0.5501, 0.6864, 0.5563, 0.6925, 0.5281, 0.6925, 0.4749, 0.5636, 0.4499, 0.5636, 0.4437, 0.5575, 0.4719, 0.5575, 0.4749, 0.5963, 0.5, 0.5963, 0.5, 0.6025, 0.4719, 0.6025, 0.4749, 0.6537, 0.4499, 0.6537, 0.4437, 0.6475, 0.4719, 0.6475, 0.4749, 0.6864, 0.5, 0.6864, 0.5, 0.6925, 0.4719, 0.6925, 0.625, 0.65, 0.625, 0.7, 0.625, 0.7, 0.625, 0.65, 0.625, 0.65, 0.625, 0.7, 0.625, 0.7, 0.625, 0.65, 0.625, 0.65, 0.625, 0.7, 0.625, 0.7, 0.625, 0.65, 0.625, 0.65, 0.625, 0.7, 0.625, 0.7, 0.625, 0.65, 0.625, 0.65, 0.625, 0.7, 0.625, 0.7, 0.625, 0.65, 0.625, 0.6333, 0.625, 0.65, 0.625, 0.65, 0.625, 0.6333, 0.625, 0.6333, 0.625, 0.65, 0.625, 0.65, 0.625, 0.6333, 0.625, 0.6333, 0.625, 0.65, 0.625, 0.65, 0.625, 0.6333, 0.625, 0.6333, 0.625, 0.65, 0.625, 0.65, 0.625, 0.6333, 0.625, 0.6333, 0.625, 0.65, 0.625, 0.65, 0.625, 0.6333, 0.625, 0.55, 0.625, 0.6, 0.625, 0.6, 0.625, 0.55, 0.625, 0.55, 0.625, 0.6, 0.625, 0.6, 0.625, 0.55, 0.625, 0.55, 0.625, 0.6, 0.625, 0.6, 0.625, 0.55, 0.625, 0.55, 0.625, 0.6, 0.625, 0.6, 0.625, 0.55, 0.625, 0.55, 0.625, 0.6, 0.625, 0.6, 0.625, 0.55, 0.625, 0.5, 0.625, 0.55, 0.625, 0.55, 0.625, 0.5, 0.625, 0.5, 0.625, 0.55, 0.625, 0.55, 0.625, 0.5, 0.625, 0.5, 0.625, 0.55, 0.625, 0.55, 0.625, 0.5, 0.625, 0.5, 0.625, 0.55, 0.625, 0.55, 0.625, 0.5, 0.625, 0.5, 0.625, 0.55, 0.625, 0.55, 0.625, 0.5, 0.375, 0.6, 0.375, 0.55, 0.375, 0.55, 0.375, 0.6, 0.375, 0.6, 0.375, 0.55, 0.375, 0.55, 0.375, 0.6, 0.375, 0.6, 0.375, 0.55, 0.375, 0.55, 0.375, 0.6, 0.375, 0.6, 0.375, 0.55, 0.375, 0.55, 0.375, 0.6, 0.375, 0.6, 0.375, 0.55, 0.375, 0.55, 0.375, 0.6, 0.375, 0.6167, 0.375, 0.6, 0.375, 0.6, 0.375, 0.6167, 0.375, 0.6167, 0.375, 0.6, 0.375, 0.6, 0.375, 0.6167, 0.375, 0.6167, 0.375, 0.6, 0.375, 0.6, 0.375, 0.6167, 0.375, 0.6167, 0.375, 0.6, 0.375, 0.6, 0.375, 0.6167, 0.375, 0.6167, 0.375, 0.6, 0.375, 0.6, 0.375, 0.6167, 0.375, 0.7, 0.375, 0.65, 0.375, 0.65, 0.375, 0.7, 0.375, 0.7, 0.375, 0.65, 0.375, 0.65, 0.375, 0.7, 0.375, 0.7, 0.375, 0.65, 0.375, 0.65, 0.375, 0.7, 0.375, 0.7, 0.375, 0.65, 0.375, 0.65, 0.375, 0.7, 0.375, 0.7, 0.375, 0.65, 0.375, 0.65, 0.375, 0.7, 0.375, 0.75, 0.375, 0.7, 0.375, 0.7, 0.375, 0.75, 0.375, 0.75, 0.375, 0.7, 0.375, 0.7, 0.375, 0.75, 0.375, 0.75, 0.375, 0.7, 0.375, 0.7, 0.375, 0.75, 0.375, 0.75, 0.375, 0.7, 0.375, 0.7, 0.375, 0.75, 0.375, 0.75, 0.375, 0.7, 0.375, 0.7, 0.375, 0.75, 0.6126, 0.6025, 0.6126, 0.5575, 0.6126, 0.5575, 0.6126, 0.6025, 0.6126, 0.6025, 0.6126, 0.5575, 0.6126, 0.5575, 0.6126, 0.6025, 0.6126, 0.6025, 0.6126, 0.5575, 0.6126, 0.5575, 0.6126, 0.6025, 0.6126, 0.6025, 0.6126, 0.5575, 0.6126, 0.5575, 0.6126, 0.6025, 0.6126, 0.6025, 0.6126, 0.5575, 0.6126, 0.5575, 0.6126, 0.6025, 0.6126, 0.6175, 0.6126, 0.6025, 0.6126, 0.6025, 0.6126, 0.6175, 0.6126, 0.6175, 0.6126, 0.6025, 0.6126, 0.6025, 0.6126, 0.6175, 0.6126, 0.6175, 0.6126, 0.6025, 0.6126, 0.6025, 0.6126, 0.6175, 0.6126, 0.6175, 0.6126, 0.6025, 0.6126, 0.6025, 0.6126, 0.6175, 0.6126, 0.6175, 0.6126, 0.6025, 0.6126, 0.6025, 0.6126, 0.6175, 0.6126, 0.6925, 0.6126, 0.6475, 0.6126, 0.6475, 0.6126, 0.6925, 0.6126, 0.6925, 0.6126, 0.6475, 0.6126, 0.6475, 0.6126, 0.6925, 0.6126, 0.6925, 0.6126, 0.6475, 0.6126, 0.6475, 0.6126, 0.6925, 0.6126, 0.6925, 0.6126, 0.6475, 0.6126, 0.6475, 0.6126, 0.6925, 0.6126, 0.6925, 0.6126, 0.6475, 0.6126, 0.6475, 0.6126, 0.6925, 0.6126, 0.7376, 0.6126, 0.6925, 0.6126, 0.6925, 0.6126, 0.7376, 0.6126, 0.7376, 0.6126, 0.6925, 0.6126, 0.6925, 0.6126, 0.7376, 0.6126, 0.7376, 0.6126, 0.6925, 0.6126, 0.6925, 0.6126, 0.7376, 0.6126, 0.7376, 0.6126, 0.6925, 0.6126, 0.6925, 0.6126, 0.7376, 0.6126, 0.7376, 0.6126, 0.6925, 0.6126, 0.6925, 0.6126, 0.7376, 0.3874, 0.6475, 0.3874, 0.6925, 0.3874, 0.6925, 0.3874, 0.6475, 0.3874, 0.6475, 0.3874, 0.6925, 0.3874, 0.6925, 0.3874, 0.6475, 0.3874, 0.6475, 0.3874, 0.6925, 0.3874, 0.6925, 0.3874, 0.6475, 0.3874, 0.6475, 0.3874, 0.6925, 0.3874, 0.6925, 0.3874, 0.6475, 0.3874, 0.6475, 0.3874, 0.6925, 0.3874, 0.6925, 0.3874, 0.6475, 0.3874, 0.6325, 0.3874, 0.6475, 0.3874, 0.6475, 0.3874, 0.6325, 0.3874, 0.6325, 0.3874, 0.6475, 0.3874, 0.6475, 0.3874, 0.6325, 0.3874, 0.6325, 0.3874, 0.6475, 0.3874, 0.6475, 0.3874, 0.6325, 0.3874, 0.6325, 0.3874, 0.6475, 0.3874, 0.6475, 0.3874, 0.6325, 0.3874, 0.6325, 0.3874, 0.6475, 0.3874, 0.6475, 0.3874, 0.6325, 0.3874, 0.5575, 0.3874, 0.6025, 0.3874, 0.6025, 0.3874, 0.5575, 0.3874, 0.5575, 0.3874, 0.6025, 0.3874, 0.6025, 0.3874, 0.5575, 0.3874, 0.5575, 0.3874, 0.6025, 0.3874, 0.6025, 0.3874, 0.5575, 0.3874, 0.5575, 0.3874, 0.6025, 0.3874, 0.6025, 0.3874, 0.5575, 0.3874, 0.5575, 0.3874, 0.6025, 0.3874, 0.6025, 0.3874, 0.5575, 0.3874, 0.5124, 0.3874, 0.5575, 0.3874, 0.5575, 0.3874, 0.5124, 0.3874, 0.5124, 0.3874, 0.5575, 0.3874, 0.5575, 0.3874, 0.5124, 0.3874, 0.5124, 0.3874, 0.5575, 0.3874, 0.5575, 0.3874, 0.5124, 0.3874, 0.5124, 0.3874, 0.5575, 0.3874, 0.5575, 0.3874, 0.5124, 0.3874, 0.5124, 0.3874, 0.5575, 0.3874, 0.5575, 0.3874, 0.5124, 0.5281, 0.7376, 0.5563, 0.7376, 0.5563, 0.7376, 0.5281, 0.7376, 0.5281, 0.7376, 0.5563, 0.7376, 0.5563, 0.7376, 0.5281, 0.7376, 0.5281, 0.7376, 0.5563, 0.7376, 0.5563, 0.7376, 0.5281, 0.7376, 0.5281, 0.7376, 0.5563, 0.7376, 0.5563, 0.7376, 0.5281, 0.7376, 0.5, 0.7376, 0.5, 0.7376, 0.5, 0.7376, 0.5, 0.7376, 0.4719, 0.7376, 0.5, 0.7376, 0.5, 0.7376, 0.4719, 0.7376, 0.4719, 0.7376, 0.5, 0.7376, 0.5, 0.7376, 0.4719, 0.7376, 0.4719, 0.7376, 0.5, 0.7376, 0.5, 0.7376, 0.4719, 0.7376, 0.3874, 0.7376, 0.3874, 0.7376, 0.3874, 0.7376, 0.3874, 0.7376, 0.4719, 0.7376, 0.5, 0.7376, 0.5, 0.7376, 0.4719, 0.7376, 0.3874, 0.7376, 0.4437, 0.7376, 0.4437, 0.7376, 0.3874, 0.7376, 0.3874, 0.7376, 0.4437, 0.7376, 0.4437, 0.7376, 0.3874, 0.7376, 0.3874, 0.7376, 0.4437, 0.7376, 0.4437, 0.7376, 0.3874, 0.7376, 0.4437, 0.7376, 0.4719, 0.7376, 0.4719, 0.7376, 0.4437, 0.7376, 0.3874, 0.7376, 0.4437, 0.7376, 0.4437, 0.7376, 0.3874, 0.7376, 0.4688, 0.75, 0.4375, 0.75, 0.4375, 0.75, 0.4688, 0.75, 0.4688, 0.75, 0.4375, 0.75, 0.4375, 0.75, 0.4688, 0.75, 0.4688, 0.75, 0.4375, 0.75, 0.4375, 0.75, 0.4688, 0.75, 0.4687, 0.75, 0.4375, 0.75, 0.4375, 0.75, 0.4687, 0.75, 0.4687, 0.75, 0.4375, 0.75, 0.4375, 0.75, 0.4688, 0.75, 0.5312, 0.75, 0.5, 0.75, 0.5, 0.75, 0.5312, 0.75, 0.5312, 0.75, 0.5, 0.75, 0.5, 0.75, 0.5312, 0.75, 0.5312, 0.75, 0.5, 0.75, 0.5, 0.75, 0.5312, 0.75, 0.5312, 0.75, 0.5, 0.75, 0.5, 0.75, 0.5312, 0.75, 0.5312, 0.75, 0.5, 0.75, 0.5, 0.75, 0.5312, 0.75, 0.625, 0.75, 0.5625, 0.75, 0.5625, 0.75, 0.625, 0.75, 0.625, 0.75, 0.5625, 0.75, 0.5625, 0.75, 0.625, 0.75, 0.625, 0.75, 0.5625, 0.75, 0.5625, 0.75, 0.625, 0.75, 0.625, 0.75, 0.5625, 0.75, 0.5625, 0.75, 0.625, 0.75, 0.625, 0.75, 0.5625, 0.75, 0.5625, 0.75, 0.625, 0.75, 0.4375, 0.75, 0.375, 0.75, 0.375, 0.75, 0.4375, 0.75, 0.4375, 0.75, 0.375, 0.75, 0.375, 0.75, 0.4375, 0.75, 0.4375, 0.75, 0.375, 0.75, 0.375, 0.75, 0.4375, 0.75, 0.4375, 0.75, 0.375, 0.75, 0.375, 0.75, 0.4375, 0.75, 0.4375, 0.75, 0.375, 0.75, 0.375, 0.75, 0.4375, 0.75, 0.3874, 0.6925, 0.3874, 0.7376, 0.3874, 0.7376, 0.3874, 0.6925, 0.3874, 0.6925, 0.3874, 0.7376, 0.3874, 0.7376, 0.3874, 0.6925, 0.3874, 0.6925, 0.3874, 0.7376, 0.3874, 0.7376, 0.3874, 0.6925, 0.3874, 0.6925, 0.3874, 0.7376, 0.3874, 0.7376, 0.3874, 0.6925, 0.3874, 0.6925, 0.3874, 0.7376, 0.3874, 0.7376, 0.3874, 0.6925, 0.375, 0.5, 0.3874, 0.5124, 0.3874, 0.5124, 0.375, 0.5, 0.375, 0.5, 0.3874, 0.5124, 0.3874, 0.5124, 0.375, 0.5, 0.375, 0.5, 0.3874, 0.5124, 0.3874, 0.5124, 0.375, 0.5, 0.375, 0.5, 0.3874, 0.5124, 0.3874, 0.5124, 0.375, 0.5, 0.375, 0.5, 0.3874, 0.5124, 0.3874, 0.5124, 0.375, 0.5, 0.6126, 0.5575, 0.6126, 0.5124, 0.6126, 0.5124, 0.6126, 0.5575, 0.6126, 0.5575, 0.6126, 0.5124, 0.6126, 0.5124, 0.6126, 0.5575, 0.6126, 0.5575, 0.6126, 0.5124, 0.6126, 0.5124, 0.6126, 0.5575, 0.6126, 0.5575, 0.6126, 0.5124, 0.6126, 0.5124, 0.6126, 0.5575, 0.6126, 0.5575, 0.6126, 0.5124, 0.6126, 0.5124, 0.6126, 0.5575, 0.6126, 0.5124, 0.625, 0.5, 0.625, 0.5, 0.6126, 0.5124, 0.6126, 0.5124, 0.625, 0.5, 0.625, 0.5, 0.6126, 0.5124, 0.6126, 0.5124, 0.625, 0.5, 0.625, 0.5, 0.6126, 0.5124, 0.6126, 0.5124, 0.625, 0.5, 0.625, 0.5, 0.6126, 0.5124, 0.6126, 0.5124, 0.625, 0.5, 0.625, 0.5, 0.6126, 0.5124, 0.5563, 0.7376, 0.6126, 0.7376, 0.6126, 0.7376, 0.5563, 0.7376, 0.5563, 0.7376, 0.6126, 0.7376, 0.6126, 0.7376, 0.5563, 0.7376, 0.5563, 0.7376, 0.6126, 0.7376, 0.6126, 0.7376, 0.5563, 0.7376, 0.5563, 0.7376, 0.6126, 0.7376, 0.6126, 0.7376, 0.5563, 0.7376, 0.5563, 0.7376, 0.6126, 0.7376, 0.6126, 0.7376, 0.5563, 0.7376, 0.375, 0.55, 0.375, 0.5, 0.375, 0.5, 0.375, 0.55, 0.375, 0.55, 0.375, 0.5, 0.375, 0.5, 0.375, 0.55, 0.375, 0.55, 0.375, 0.5, 0.375, 0.5, 0.375, 0.55, 0.375, 0.55, 0.375, 0.5, 0.375, 0.5, 0.375, 0.55, 0.375, 0.55, 0.375, 0.5, 0.375, 0.5, 0.375, 0.55, 0.625, 0.7, 0.625, 0.75, 0.625, 0.75, 0.625, 0.7, 0.625, 0.7, 0.625, 0.75, 0.625, 0.75, 0.625, 0.7, 0.625, 0.7, 0.625, 0.75, 0.625, 0.75, 0.625, 0.7, 0.625, 0.7, 0.625, 0.75, 0.625, 0.75, 0.625, 0.7, 0.625, 0.7, 0.625, 0.75, 0.625, 0.75, 0.625, 0.7, 0.5281, 0.7376, 0.5495, 0.7376, 0.5495, 0.7376, 0.5281, 0.7376, 0.5, 0.7376, 0.5, 0.7376, 0.5, 0.7376, 0.5, 0.7376, 0.5563, 0.7376, 0.5563, 0.7376, 0.5563, 0.7376, 0.5563, 0.7376, 0.5563, 0.7376, 0.5563, 0.7376, 0.5563, 0.7376, 0.5563, 0.7376, 0.5068, 0.7376, 0.5068, 0.7376, 0.5, 0.7376, 0.5, 0.7376, 0.5495, 0.7376, 0.5495, 0.7376, 0.5563, 0.7376, 0.5563, 0.7376, 0.5281, 0.7376, 0.5068, 0.7376, 0.5, 0.7376, 0.5281, 0.7376, 0.5281, 0.7376, 0.5495, 0.7376, 0.5563, 0.7376, 0.5281, 0.7376, 0.5068, 0.7376, 0.5281, 0.7376, 0.5281, 0.7376, 0.5, 0.7376, 0.5495, 0.7376, 0.5281, 0.7376, 0.5281, 0.7376, 0.5563, 0.7376, 0.5563, 0.7376, 0.5563, 0.7376, 0.5563, 0.7376, 0.5563, 0.7376, 0.5068, 0.7376, 0.5281, 0.7376, 0.5281, 0.7376, 0.5068, 0.7376, 0.5625, 0.75, 0.5312, 0.75, 0.5312, 0.75, 0.5625, 0.75, 0.5625, 0.75, 0.5312, 0.75, 0.5312, 0.75, 0.5625, 0.75, 0.5625, 0.75, 0.5312, 0.75, 0.5312, 0.75, 0.5625, 0.75, 0.5625, 0.75, 0.5312, 0.75, 0.5312, 0.75, 0.5625, 0.75, 0.5625, 0.75, 0.5312, 0.75, 0.5312, 0.75, 0.5625, 0.75, 0.5, 0.7376, 0.5, 0.7376, 0.5, 0.7376, 0.5, 0.7376, 0.5, 0.7376, 0.5281, 0.7376, 0.5281, 0.7376, 0.5, 0.7376, 0.5, 0.7376, 0.5281, 0.7376, 0.5281, 0.7376, 0.5, 0.7376, 0.5, 0.7376, 0.5281, 0.7376, 0.5281, 0.7376, 0.5, 0.7376, 0.5, 0.7376, 0.5281, 0.7376, 0.5281, 0.7376, 0.5, 0.7376, 0.5, 0.6864, 0.5251, 0.6864, 0.5281, 0.6925, 0.5, 0.6925, 0.5501, 0.6537, 0.5251, 0.6537, 0.5281, 0.6475, 0.5563, 0.6475, 0.5, 0.5963, 0.5251, 0.5963, 0.5281, 0.6025, 0.5, 0.6025, 0.5501, 0.5636, 0.5251, 0.5636, 0.5281, 0.5575, 0.5563, 0.5575, 0.5, 0.6537, 0.5251, 0.6537, 0.5251, 0.6864, 0.5, 0.6864, 0.5, 0.6325, 0.5281, 0.6325, 0.5281, 0.6475, 0.5, 0.6475, 0.5, 0.5636, 0.5251, 0.5636, 0.5251, 0.5963, 0.5, 0.5963, 0.5, 0.5124, 0.5281, 0.5124, 0.5281, 0.5575, 0.5, 0.5575, 0.5, 0.15, 0.5312, 0.15, 0.5312, 0.2, 0.5, 0.2, 0.5, 0.1333, 0.5312, 0.1333, 0.5312, 0.15, 0.5, 0.15, 0.5, 0.05, 0.5312, 0.05, 0.5312, 0.1, 0.5, 0.1, 0.5, 0.0, 0.5312, 0.0, 0.5312, 0.05, 0.5, 0.05, 0.5, 0.75, 0.5312, 0.75, 0.5312, 1.0, 0.5, 1.0, 0.5, 0.2, 0.5312, 0.2, 0.5312, 0.25, 0.5, 0.25, 0.5, 0.6925, 0.5281, 0.6925, 0.5281, 0.7376, 0.5, 0.7376, 0.5, 0.25, 0.5312, 0.25, 0.5312, 0.5, 0.5, 0.5, 0.5563, 0.5124, 0.5281, 0.5124, 0.5312, 0.5, 0.5625, 0.5, 0.5563, 0.7376, 0.5563, 0.7376, 0.5563, 0.7376, 0.5563, 0.7376, 0.5, 0.7376, 0.5281, 0.7376, 0.5312, 0.75, 0.5, 0.75, 0.5625, 0.75, 0.5312, 0.75, 0.5312, 0.75, 0.5625, 0.75, 0.5, 0.75, 0.4687, 0.75, 0.4688, 0.75, 0.5, 0.75, 0.5, 0.75, 0.4687, 0.75, 0.4687, 0.75, 0.5, 0.75, 0.5, 0.75, 0.4688, 0.75, 0.4688, 0.75, 0.5, 0.75, 0.5, 0.75, 0.4688, 0.75, 0.4688, 0.75, 0.5, 0.75, 0.5, 0.75, 0.4688, 0.75, 0.4688, 0.75, 0.5, 0.75, 0.4437, 0.7376, 0.4719, 0.7376, 0.4719, 0.7376, 0.4437, 0.7376, 0.4437, 0.7376, 0.3874, 0.7376, 0.3874, 0.7376, 0.4437, 0.7376, 0.4437, 0.7376, 0.4719, 0.7376, 0.4719, 0.7376, 0.4437, 0.7376, 0.4437, 0.7376, 0.4719, 0.7376, 0.4719, 0.7376, 0.4437, 0.7376, 0.4437, 0.7376, 0.4719, 0.7376, 0.4719, 0.7376, 0.4437, 0.7376, 0.4499, 0.6864, 0.4749, 0.6864, 0.4719, 0.6925, 0.4437, 0.6925, 0.5, 0.6537, 0.4749, 0.6537, 0.4719, 0.6475, 0.5, 0.6475, 0.4499, 0.5963, 0.4749, 0.5963, 0.4719, 0.6025, 0.4437, 0.6025, 0.5, 0.5636, 0.4749, 0.5636, 0.4719, 0.5575, 0.5, 0.5575, 0.4499, 0.6537, 0.4749, 0.6537, 0.4749, 0.6864, 0.4499, 0.6864, 0.4437, 0.6325, 0.4719, 0.6325, 0.4719, 0.6475, 0.4437, 0.6475, 0.4499, 0.5636, 0.4749, 0.5636, 0.4749, 0.5963, 0.4499, 0.5963, 0.4437, 0.5124, 0.4719, 0.5124, 0.4719, 0.5575, 0.4437, 0.5575, 0.4375, 0.15, 0.4688, 0.15, 0.4688, 0.2, 0.4375, 0.2, 0.4375, 0.1333, 0.4688, 0.1333, 0.4688, 0.15, 0.4375, 0.15, 0.4375, 0.05, 0.4688, 0.05, 0.4688, 0.1, 0.4375, 0.1, 0.4375, 0.0, 0.4688, 0.0, 0.4688, 0.05, 0.4375, 0.05, 0.4375, 0.75, 0.4688, 0.75, 0.4688, 1.0, 0.4375, 1.0, 0.4375, 0.2, 0.4688, 0.2, 0.4688, 0.25, 0.4375, 0.25, 0.4437, 0.6925, 0.4719, 0.6925, 0.4719, 0.7376, 0.4437, 0.7376, 0.4375, 0.25, 0.4688, 0.25, 0.4688, 0.5, 0.4375, 0.5, 0.5, 0.5124, 0.4719, 0.5124, 0.4688, 0.5, 0.5, 0.5, 0.4437, 0.7376, 0.4719, 0.7376, 0.4719, 0.7376, 0.4437, 0.7376, 0.4437, 0.7376, 0.4719, 0.7376, 0.4688, 0.75, 0.4375, 0.75, 0.5, 0.75, 0.4688, 0.75, 0.4688, 0.75, 0.5, 0.75, 0.4375, 0.1, 0.4688, 0.1, 0.4687, 0.1167, 0.4375, 0.1167, 0.4375, 0.1167, 0.4687, 0.1167, 0.4688, 0.1333, 0.4375, 0.1333, 0.4437, 0.6025, 0.4719, 0.6025, 0.4719, 0.6175, 0.4437, 0.6175, 0.4437, 0.6175, 0.4719, 0.6175, 0.4719, 0.6325, 0.4437, 0.6325, 0.5, 0.1, 0.5312, 0.1, 0.5312, 0.1167, 0.5, 0.1167, 0.5, 0.1167, 0.5312, 0.1167, 0.5312, 0.1333, 0.5, 0.1333, 0.5, 0.6025, 0.5281, 0.6025, 0.5281, 0.6175, 0.5, 0.6175, 0.5, 0.6175, 0.5281, 0.6175, 0.5281, 0.6325, 0.5, 0.6325, 0.3874, 0.6025, 0.3874, 0.6175, 0.3874, 0.6175, 0.3874, 0.6025, 0.3874, 0.6175, 0.3874, 0.6325, 0.3874, 0.6325, 0.3874, 0.6175, 0.3874, 0.6025, 0.3874, 0.6175, 0.3874, 0.6175, 0.3874, 0.6025, 0.3874, 0.6175, 0.3874, 0.6325, 0.3874, 0.6325, 0.3874, 0.6175, 0.3874, 0.6025, 0.3874, 0.6175, 0.3874, 0.6175, 0.3874, 0.6025, 0.3874, 0.6175, 0.3874, 0.6325, 0.3874, 0.6325, 0.3874, 0.6175, 0.3874, 0.6025, 0.3874, 0.6175, 0.3874, 0.6175, 0.3874, 0.6025, 0.3874, 0.6175, 0.3874, 0.6325, 0.3874, 0.6325, 0.3874, 0.6175, 0.3874, 0.6025, 0.3874, 0.6175, 0.3874, 0.6175, 0.3874, 0.6025, 0.3874, 0.6175, 0.3874, 0.6325, 0.3874, 0.6325, 0.3874, 0.6175, 0.6126, 0.6475, 0.6126, 0.6325, 0.6126, 0.6325, 0.6126, 0.6475, 0.6126, 0.6325, 0.6126, 0.6175, 0.6126, 0.6175, 0.6126, 0.6325, 0.6126, 0.6475, 0.6126, 0.6325, 0.6126, 0.6325, 0.6126, 0.6475, 0.6126, 0.6325, 0.6126, 0.6175, 0.6126, 0.6175, 0.6126, 0.6325, 0.6126, 0.6475, 0.6126, 0.6325, 0.6126, 0.6325, 0.6126, 0.6475, 0.6126, 0.6325, 0.6126, 0.6175, 0.6126, 0.6175, 0.6126, 0.6325, 0.6126, 0.6475, 0.6126, 0.6325, 0.6126, 0.6325, 0.6126, 0.6475, 0.6126, 0.6325, 0.6126, 0.6175, 0.6126, 0.6175, 0.6126, 0.6325, 0.6126, 0.6475, 0.6126, 0.6325, 0.6126, 0.6325, 0.6126, 0.6475, 0.6126, 0.6325, 0.6126, 0.6175, 0.6126, 0.6175, 0.6126, 0.6325, 0.375, 0.65, 0.375, 0.6333, 0.375, 0.6333, 0.375, 0.65, 0.375, 0.6333, 0.375, 0.6167, 0.375, 0.6167, 0.375, 0.6333, 0.375, 0.65, 0.375, 0.6333, 0.375, 0.6333, 0.375, 0.65, 0.375, 0.6333, 0.375, 0.6167, 0.375, 0.6167, 0.375, 0.6333, 0.375, 0.65, 0.375, 0.6333, 0.375, 0.6333, 0.375, 0.65, 0.375, 0.6333, 0.375, 0.6167, 0.375, 0.6167, 0.375, 0.6333, 0.375, 0.65, 0.375, 0.6333, 0.375, 0.6333, 0.375, 0.65, 0.375, 0.6333, 0.375, 0.6167, 0.375, 0.6167, 0.375, 0.6333, 0.375, 0.65, 0.375, 0.6333, 0.375, 0.6333, 0.375, 0.65, 0.375, 0.6333, 0.375, 0.6167, 0.375, 0.6167, 0.375, 0.6333, 0.625, 0.6, 0.625, 0.6167, 0.625, 0.6167, 0.625, 0.6, 0.625, 0.6167, 0.625, 0.6333, 0.625, 0.6333, 0.625, 0.6167, 0.625, 0.6, 0.625, 0.6167, 0.625, 0.6167, 0.625, 0.6, 0.625, 0.6167, 0.625, 0.6333, 0.625, 0.6333, 0.625, 0.6167, 0.625, 0.6, 0.625, 0.6167, 0.625, 0.6167, 0.625, 0.6, 0.625, 0.6167, 0.625, 0.6333, 0.625, 0.6333, 0.625, 0.6167, 0.625, 0.6, 0.625, 0.6167, 0.625, 0.6167, 0.625, 0.6, 0.625, 0.6167, 0.625, 0.6333, 0.625, 0.6333, 0.625, 0.6167, 0.625, 0.6, 0.625, 0.6167, 0.625, 0.6167, 0.625, 0.6, 0.625, 0.6167, 0.625, 0.6333, 0.625, 0.6333, 0.625, 0.6167, 0.625, 0.6, 0.875, 0.6, 0.875, 0.6167, 0.625, 0.6167, 0.625, 0.6167, 0.875, 0.6167, 0.875, 0.6333, 0.625, 0.6333, 0.5625, 0.1, 0.625, 0.1, 0.625, 0.1167, 0.5625, 0.1167, 0.5625, 0.1167, 0.625, 0.1167, 0.625, 0.1333, 0.5625, 0.1333, 0.125, 0.6, 0.375, 0.6, 0.375, 0.6167, 0.125, 0.6167, 0.125, 0.6167, 0.375, 0.6167, 0.375, 0.6333, 0.125, 0.6333, 0.5563, 0.6025, 0.6126, 0.6025, 0.6126, 0.6175, 0.5563, 0.6175, 0.5563, 0.6175, 0.6126, 0.6175, 0.6126, 0.6325, 0.5563, 0.6325, 0.625, 0.6, 0.625, 0.6167, 0.625, 0.6167, 0.625, 0.6, 0.625, 0.6167, 0.625, 0.6333, 0.625, 0.6333, 0.625, 0.6167, 0.375, 0.65, 0.375, 0.6333, 0.375, 0.6333, 0.375, 0.65, 0.375, 0.6333, 0.375, 0.6167, 0.375, 0.6167, 0.375, 0.6333, 0.6126, 0.6475, 0.6126, 0.6325, 0.625, 0.6333, 0.625, 0.65, 0.6126, 0.6325, 0.6126, 0.6175, 0.625, 0.6167, 0.625, 0.6333, 0.3874, 0.6025, 0.3874, 0.6175, 0.375, 0.6167, 0.375, 0.6, 0.3874, 0.6175, 0.3874, 0.6325, 0.375, 0.6333, 0.375, 0.6167, 0.6126, 0.6475, 0.6126, 0.6325, 0.6126, 0.6325, 0.6126, 0.6475, 0.6126, 0.6325, 0.6126, 0.6175, 0.6126, 0.6175, 0.6126, 0.6325, 0.3874, 0.6025, 0.3874, 0.6175, 0.3874, 0.6175, 0.3874, 0.6025, 0.3874, 0.6175, 0.3874, 0.6325, 0.3874, 0.6325, 0.3874, 0.6175, 0.3874, 0.6025, 0.4437, 0.6025, 0.4437, 0.6175, 0.3874, 0.6175, 0.3874, 0.6175, 0.4437, 0.6175, 0.4437, 0.6325, 0.3874, 0.6325, 0.4719, 0.6025, 0.5, 0.6025, 0.5, 0.6175, 0.4719, 0.6175, 0.4719, 0.6175, 0.5, 0.6175, 0.5, 0.6325, 0.4719, 0.6325, 0.5281, 0.6025, 0.5563, 0.6025, 0.5563, 0.6175, 0.5281, 0.6175, 0.5281, 0.6175, 0.5563, 0.6175, 0.5563, 0.6325, 0.5281, 0.6325, 0.375, 0.1, 0.4375, 0.1, 0.4375, 0.1167, 0.375, 0.1167, 0.375, 0.1167, 0.4375, 0.1167, 0.4375, 0.1333, 0.375, 0.1333, 0.4688, 0.1, 0.5, 0.1, 0.5, 0.1167, 0.4687, 0.1167, 0.4687, 0.1167, 0.5, 0.1167, 0.5, 0.1333, 0.4688, 0.1333, 0.5312, 0.1, 0.5625, 0.1, 0.5625, 0.1167, 0.5312, 0.1167, 0.5312, 0.1167, 0.5625, 0.1167, 0.5625, 0.1333, 0.5312, 0.1333, 0.625, 0.6167, 0.625, 0.6333, 0.625, 0.6333, 0.625, 0.6167, 0.625, 0.6167, 0.625, 0.6333, 0.625, 0.6333, 0.625, 0.6167, 0.625, 0.6, 0.625, 0.6167, 0.625, 0.6167, 0.625, 0.6, 0.625, 0.6, 0.625, 0.6167, 0.625, 0.6167, 0.625, 0.6, 0.375, 0.6333, 0.375, 0.6167, 0.375, 0.6167, 0.375, 0.6333, 0.375, 0.6333, 0.375, 0.6167, 0.375, 0.6167, 0.375, 0.6333, 0.375, 0.65, 0.375, 0.6333, 0.375, 0.6333, 0.375, 0.65, 0.375, 0.65, 0.375, 0.6333, 0.375, 0.6333, 0.375, 0.65, 0.6126, 0.6325, 0.6126, 0.6175, 0.6126, 0.6175, 0.6126, 0.6325, 0.6126, 0.6325, 0.6126, 0.6175, 0.6126, 0.6175, 0.6126, 0.6325, 0.6126, 0.6475, 0.6126, 0.6325, 0.6126, 0.6325, 0.6126, 0.6475, 0.6126, 0.6475, 0.6126, 0.6325, 0.6126, 0.6325, 0.6126, 0.6475, 0.3874, 0.6175, 0.3874, 0.6325, 0.3874, 0.6325, 0.3874, 0.6175, 0.3874, 0.6175, 0.3874, 0.6325, 0.3874, 0.6325, 0.3874, 0.6175, 0.3874, 0.6025, 0.3874, 0.6175, 0.3874, 0.6175, 0.3874, 0.6025, 0.3874, 0.6025, 0.3874, 0.6175, 0.3874, 0.6175, 0.3874, 0.6025, 0.4719, 0.7376, 0.4437, 0.7376, 0.4437, 0.7376, 0.4719, 0.7376, 0.4437, 0.7376, 0.4719, 0.7376, 0.4719, 0.7376, 0.4437, 0.7376, 0.5, 0.75, 0.4688, 0.75, 0.4687, 0.75, 0.5, 0.75, 0.5, 0.75, 0.4687, 0.75, 0.4687, 0.75, 0.5, 0.75, 0.5, 0.7376, 0.5281, 0.7376, 0.5281, 0.7376, 0.5, 0.7376, 0.5, 0.7376, 0.5281, 0.7376, 0.5281, 0.7376, 0.5, 0.7376, 0.5625, 0.75, 0.5312, 0.75, 0.5312, 0.75, 0.5625, 0.75, 0.5625, 0.75, 0.5312, 0.75, 0.5312, 0.75, 0.5625, 0.75, 0.625, 0.7, 0.625, 0.75, 0.625, 0.75, 0.625, 0.7, 0.625, 0.7, 0.625, 0.75, 0.625, 0.75, 0.625, 0.7, 0.375, 0.55, 0.375, 0.5, 0.375, 0.5, 0.375, 0.55, 0.375, 0.55, 0.375, 0.5, 0.375, 0.5, 0.375, 0.55, 0.5563, 0.7376, 0.6126, 0.7376, 0.6126, 0.7376, 0.5563, 0.7376, 0.5563, 0.7376, 0.6126, 0.7376, 0.6126, 0.7376, 0.5563, 0.7376, 0.6126, 0.5124, 0.625, 0.5, 0.625, 0.5, 0.6126, 0.5124, 0.6126, 0.5124, 0.625, 0.5, 0.625, 0.5, 0.6126, 0.5124, 0.6126, 0.5575, 0.6126, 0.5124, 0.6126, 0.5124, 0.6126, 0.5575, 0.6126, 0.5575, 0.6126, 0.5124, 0.6126, 0.5124, 0.6126, 0.5575, 0.375, 0.5, 0.3874, 0.5124, 0.3874, 0.5124, 0.375, 0.5, 0.375, 0.5, 0.3874, 0.5124, 0.3874, 0.5124, 0.375, 0.5, 0.3874, 0.6925, 0.3874, 0.7376, 0.3874, 0.7376, 0.3874, 0.6925, 0.3874, 0.6925, 0.3874, 0.7376, 0.3874, 0.7376, 0.3874, 0.6925, 0.4375, 0.75, 0.375, 0.75, 0.375, 0.75, 0.4375, 0.75, 0.4375, 0.75, 0.375, 0.75, 0.375, 0.75, 0.4375, 0.75, 0.625, 0.75, 0.5625, 0.75, 0.5625, 0.75, 0.625, 0.75, 0.625, 0.75, 0.5625, 0.75, 0.5625, 0.75, 0.625, 0.75, 0.5312, 0.75, 0.5, 0.75, 0.5, 0.75, 0.5312, 0.75, 0.5312, 0.75, 0.5, 0.75, 0.5, 0.75, 0.5312, 0.75, 0.4688, 0.75, 0.4375, 0.75, 0.4375, 0.75, 0.4687, 0.75, 0.4687, 0.75, 0.4375, 0.75, 0.4375, 0.75, 0.4687, 0.75, 0.4719, 0.7376, 0.4437, 0.7376, 0.4437, 0.7376, 0.4719, 0.7376, 0.3874, 0.7376, 0.4437, 0.7376, 0.4437, 0.7376, 0.3874, 0.7376, 0.4437, 0.7376, 0.4719, 0.7376, 0.4719, 0.7376, 0.4437, 0.7376, 0.4719, 0.7376, 0.5, 0.7376, 0.5, 0.7376, 0.4719, 0.7376, 0.5281, 0.7376, 0.5563, 0.7376, 0.5563, 0.7376, 0.5281, 0.7376, 0.5281, 0.7376, 0.5563, 0.7376, 0.5563, 0.7376, 0.5281, 0.7376, 0.3874, 0.5124, 0.3874, 0.5575, 0.3874, 0.5575, 0.3874, 0.5124, 0.3874, 0.5124, 0.3874, 0.5575, 0.3874, 0.5575, 0.3874, 0.5124, 0.3874, 0.5575, 0.3874, 0.6025, 0.3874, 0.6025, 0.3874, 0.5575, 0.3874, 0.5575, 0.3874, 0.6025, 0.3874, 0.6025, 0.3874, 0.5575, 0.3874, 0.6325, 0.3874, 0.6475, 0.3874, 0.6475, 0.3874, 0.6325, 0.3874, 0.6325, 0.3874, 0.6475, 0.3874, 0.6475, 0.3874, 0.6325, 0.3874, 0.6475, 0.3874, 0.6925, 0.3874, 0.6925, 0.3874, 0.6475, 0.3874, 0.6475, 0.3874, 0.6925, 0.3874, 0.6925, 0.3874, 0.6475, 0.6126, 0.7376, 0.6126, 0.6925, 0.6126, 0.6925, 0.6126, 0.7376, 0.6126, 0.7376, 0.6126, 0.6925, 0.6126, 0.6925, 0.6126, 0.7376, 0.6126, 0.6925, 0.6126, 0.6475, 0.6126, 0.6475, 0.6126, 0.6925, 0.6126, 0.6925, 0.6126, 0.6475, 0.6126, 0.6475, 0.6126, 0.6925, 0.6126, 0.6175, 0.6126, 0.6025, 0.6126, 0.6025, 0.6126, 0.6175, 0.6126, 0.6175, 0.6126, 0.6025, 0.6126, 0.6025, 0.6126, 0.6175, 0.6126, 0.6025, 0.6126, 0.5575, 0.6126, 0.5575, 0.6126, 0.6025, 0.6126, 0.6025, 0.6126, 0.5575, 0.6126, 0.5575, 0.6126, 0.6025, 0.375, 0.75, 0.375, 0.7, 0.375, 0.7, 0.375, 0.75, 0.375, 0.75, 0.375, 0.7, 0.375, 0.7, 0.375, 0.75, 0.375, 0.7, 0.375, 0.65, 0.375, 0.65, 0.375, 0.7, 0.375, 0.7, 0.375, 0.65, 0.375, 0.65, 0.375, 0.7, 0.375, 0.6167, 0.375, 0.6, 0.375, 0.6, 0.375, 0.6167, 0.375, 0.6167, 0.375, 0.6, 0.375, 0.6, 0.375, 0.6167, 0.375, 0.6, 0.375, 0.55, 0.375, 0.55, 0.375, 0.6, 0.375, 0.6, 0.375, 0.55, 0.375, 0.55, 0.375, 0.6, 0.625, 0.5, 0.625, 0.55, 0.625, 0.55, 0.625, 0.5, 0.625, 0.5, 0.625, 0.55, 0.625, 0.55, 0.625, 0.5, 0.625, 0.55, 0.625, 0.6, 0.625, 0.6, 0.625, 0.55, 0.625, 0.55, 0.625, 0.6, 0.625, 0.6, 0.625, 0.55, 0.625, 0.6333, 0.625, 0.65, 0.625, 0.65, 0.625, 0.6333, 0.625, 0.6333, 0.625, 0.65, 0.625, 0.65, 0.625, 0.6333, 0.625, 0.65, 0.625, 0.7, 0.625, 0.7, 0.625, 0.65, 0.625, 0.65, 0.625, 0.7, 0.625, 0.7, 0.625, 0.65, 0.4719, 0.7376, 0.5, 0.7376, 0.5, 0.7376, 0.4719, 0.7376, 0.3874, 0.7376, 0.4437, 0.7376, 0.4437, 0.7376, 0.3874, 0.7376, 0.4437, 0.7376, 0.4719, 0.7376, 0.4719, 0.7376, 0.4437, 0.7376, 0.4437, 0.7376, 0.4719, 0.7376, 0.4719, 0.7376, 0.4437, 0.7376, 0.3874, 0.7376, 0.4437, 0.7376, 0.4437, 0.7376, 0.3874, 0.7376, 0.4719, 0.7376, 0.5, 0.7376, 0.5, 0.7376, 0.4719, 0.7376, 0.3874, 0.7376, 0.4437, 0.7376, 0.4437, 0.7376, 0.3874, 0.7376, 0.5, 0.7376, 0.4719, 0.7376, 0.4719, 0.7376, 0.5, 0.7376, 0.5, 0.7376, 0.5, 0.7376, 0.5, 0.7376, 0.5, 0.7376, 0.4719, 0.7376, 0.5, 0.7376, 0.5, 0.7376, 0.4719, 0.7376, 0.3874, 0.7376, 0.3874, 0.7376, 0.3874, 0.7376, 0.3874, 0.7376, 0.3874, 0.7376, 0.4437, 0.7376, 0.4437, 0.7376, 0.3874, 0.7376, 0.4437, 0.7376, 0.3874, 0.7376, 0.3874, 0.7376, 0.4437, 0.7376, 0.4719, 0.7376, 0.5, 0.7376, 0.5, 0.7376, 0.4719, 0.7376, 0.5, 0.7376, 0.5, 0.7376, 0.5, 0.7376, 0.5, 0.7376, 0.5, 0.7376, 0.4719, 0.7376, 0.4719, 0.7376, 0.5, 0.7376, 0.5281, 0.7376, 0.5563, 0.7376, 0.5563, 0.7376, 0.5281, 0.7376, 0.5, 0.7376, 0.5281, 0.7376, 0.5281, 0.7376, 0.5, 0.7376, 0.5281, 0.7376, 0.5, 0.7376, 0.5, 0.7376, 0.5281, 0.7376, 0.5, 0.7376, 0.5, 0.7376, 0.5, 0.7376, 0.5, 0.7376, 0.5563, 0.7376, 0.5563, 0.7376, 0.5563, 0.7376, 0.5563, 0.7376, 0.5563, 0.7376, 0.5563, 0.7376, 0.5563, 0.7376, 0.5563, 0.7376])
me_cube.materials.append(mat_material)
me_cube.use_remesh_preserve_volume = False
me_cube.use_remesh_preserve_attributes = False
me_cube.use_mirror_vertex_groups = False
me_cube.update()

# ---- objects
ob_cube = bpy.data.objects.new('Cube', me_cube)
ob_light = bpy.data.objects.new('Light', light_light)
ob_camera = bpy.data.objects.new('Camera', cam_camera)

# ---- transforms, parenting, visibility, modifiers, constraints
ob_cube.location = (-37.01, 0.0, 20.7)
ob_cube.scale = (2.694, 22.42, 20.4)
ob_cube.lock_rotations_4d = False
ob_cube.empty_display_type = 'ARROWS'
ob_cube.lineart.crease_threshold = 0.0
ob_light.location = (4.076, 1.005, 5.904)
ob_light.rotation_euler = (0.6503, 0.05522, 1.866)
ob_light.lock_rotations_4d = False
ob_light.empty_display_type = 'ARROWS'
ob_light.color = (0.0, 0.0, 0.0, 0.0)
ob_light.lineart.crease_threshold = 0.0
ob_camera.location = (7.359, -6.926, 4.958)
ob_camera.rotation_euler = (1.109, 0.0, 0.8149)
ob_camera.lock_rotations_4d = False
ob_camera.empty_display_type = 'ARROWS'
ob_camera.color = (0.0, 0.0, 0.0, 0.0)
ob_camera.display_type = 'WIRE'
ob_camera.lineart.crease_threshold = 0.0

# ---- collection membership
col_collection.objects.link(ob_cube)
col_collection.objects.link(ob_light)
col_collection.objects.link(ob_camera)

# ---- scene / render settings (as saved in the file)
scene.camera = ob_camera
scene.frame_start = 1; scene.frame_end = 250; scene.frame_set(1)
scene.render.engine = 'BLENDER_EEVEE_NEXT'
scene.cycles.use_denoising = False
scene.cycles.samples = 128
scene.cycles.sampling_pattern = 'TABULATED_SOBOL'
scene.cycles.use_adaptive_sampling = False
scene.cycles.use_light_tree = False
scene.view_settings.view_transform = 'Filmic'
bpy.context.view_layer.update()
